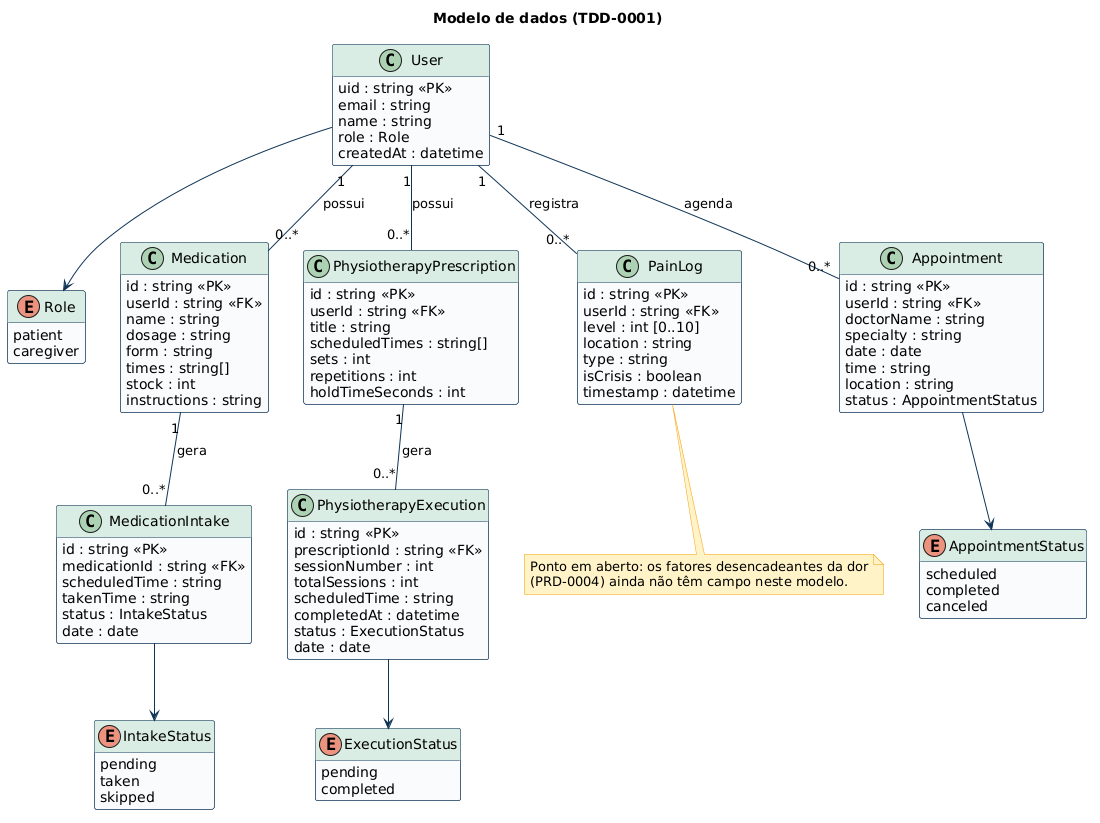

The diagram above was rendered by PlantUML. Its source (embedded in the PNG):
@startuml 00-modelo-de-dominio
title Modelo de dados (TDD-0001)
skinparam shadowing false
skinparam defaultFontName Arial
skinparam ArrowColor #103557
skinparam classAttributeIconSize 0
skinparam class {
  BackgroundColor #F8FAFC
  BorderColor #103557
  HeaderBackgroundColor #D9ECE4
}
skinparam enum {
  BackgroundColor #FFFFFF
  BorderColor #103557
}
skinparam note {
  BackgroundColor #FEF3C7
  BorderColor #F59E0B
}
hide empty members

enum Role {
  patient
  caregiver
}
enum IntakeStatus {
  pending
  taken
  skipped
}
enum ExecutionStatus {
  pending
  completed
}
enum AppointmentStatus {
  scheduled
  completed
  canceled
}

class User {
  uid : string <<PK>>
  email : string
  name : string
  role : Role
  createdAt : datetime
}
class Medication {
  id : string <<PK>>
  userId : string <<FK>>
  name : string
  dosage : string
  form : string
  times : string[]
  stock : int
  instructions : string
}
class MedicationIntake {
  id : string <<PK>>
  medicationId : string <<FK>>
  scheduledTime : string
  takenTime : string
  status : IntakeStatus
  date : date
}
class PhysiotherapyPrescription {
  id : string <<PK>>
  userId : string <<FK>>
  title : string
  scheduledTimes : string[]
  sets : int
  repetitions : int
  holdTimeSeconds : int
}
class PhysiotherapyExecution {
  id : string <<PK>>
  prescriptionId : string <<FK>>
  sessionNumber : int
  totalSessions : int
  scheduledTime : string
  completedAt : datetime
  status : ExecutionStatus
  date : date
}
class PainLog {
  id : string <<PK>>
  userId : string <<FK>>
  level : int [0..10]
  location : string
  type : string
  isCrisis : boolean
  timestamp : datetime
}
class Appointment {
  id : string <<PK>>
  userId : string <<FK>>
  doctorName : string
  specialty : string
  date : date
  time : string
  location : string
  status : AppointmentStatus
}

User --> Role
MedicationIntake --> IntakeStatus
PhysiotherapyExecution --> ExecutionStatus
Appointment --> AppointmentStatus

User "1" -- "0..*" Medication : possui
Medication "1" -- "0..*" MedicationIntake : gera
User "1" -- "0..*" PhysiotherapyPrescription : possui
PhysiotherapyPrescription "1" -- "0..*" PhysiotherapyExecution : gera
User "1" -- "0..*" PainLog : registra
User "1" -- "0..*" Appointment : agenda

note bottom of PainLog
  Ponto em aberto: os fatores desencadeantes da dor
  (PRD-0004) ainda não têm campo neste modelo.
end note
@enduml